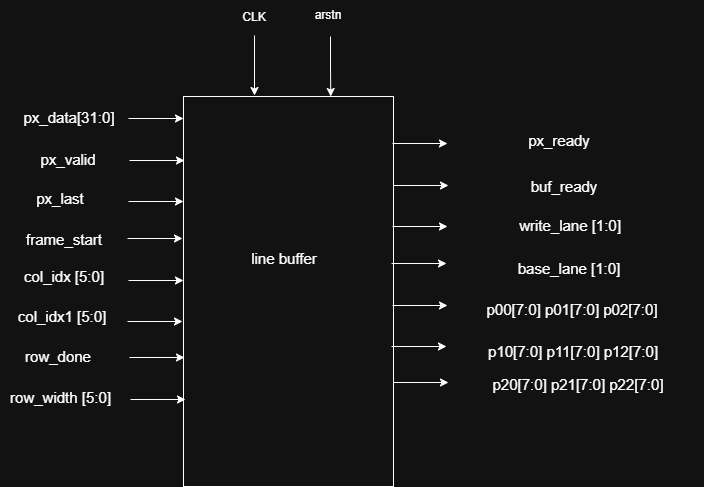

The diagram above was exported from draw.io. Its source (the exported page's mxGraphModel, read from the mxfile embedded in the PNG):
<mxGraphModel dx="1126" dy="1601" grid="1" gridSize="10" guides="1" tooltips="1" connect="1" arrows="1" fold="1" page="1" pageScale="1" pageWidth="850" pageHeight="1100" math="0" shadow="0">
  <root>
    <mxCell id="0" />
    <mxCell id="1" parent="0" />
    <mxCell id="jduFh0vN7pfWyfEYbYRh-1" parent="1" style="rounded=0;whiteSpace=wrap;html=1;" value="" vertex="1">
      <mxGeometry height="390" width="210" x="270" y="80" as="geometry" />
    </mxCell>
    <mxCell id="jduFh0vN7pfWyfEYbYRh-2" edge="1" parent="1" style="edgeStyle=orthogonalEdgeStyle;rounded=0;orthogonalLoop=1;jettySize=auto;html=1;exitX=1;exitY=0.25;exitDx=0;exitDy=0;">
      <mxGeometry relative="1" as="geometry">
        <mxPoint x="215" y="102" as="sourcePoint" />
        <mxPoint x="270" y="102" as="targetPoint" />
      </mxGeometry>
    </mxCell>
    <mxCell id="jduFh0vN7pfWyfEYbYRh-3" edge="1" parent="1" style="edgeStyle=orthogonalEdgeStyle;rounded=0;orthogonalLoop=1;jettySize=auto;html=1;exitX=1;exitY=0.25;exitDx=0;exitDy=0;">
      <mxGeometry relative="1" as="geometry">
        <mxPoint x="216" y="144" as="sourcePoint" />
        <mxPoint x="271" y="144" as="targetPoint" />
      </mxGeometry>
    </mxCell>
    <mxCell id="jduFh0vN7pfWyfEYbYRh-4" edge="1" parent="1" style="edgeStyle=orthogonalEdgeStyle;rounded=0;orthogonalLoop=1;jettySize=auto;html=1;exitX=1;exitY=0.25;exitDx=0;exitDy=0;">
      <mxGeometry relative="1" as="geometry">
        <mxPoint x="215" y="185" as="sourcePoint" />
        <mxPoint x="270" y="185" as="targetPoint" />
      </mxGeometry>
    </mxCell>
    <mxCell id="jduFh0vN7pfWyfEYbYRh-5" edge="1" parent="1" style="edgeStyle=orthogonalEdgeStyle;rounded=0;orthogonalLoop=1;jettySize=auto;html=1;entryX=0.75;entryY=0;entryDx=0;entryDy=0;">
      <mxGeometry relative="1" as="geometry">
        <mxPoint x="417" y="20" as="sourcePoint" />
        <mxPoint x="417.25" y="80" as="targetPoint" />
      </mxGeometry>
    </mxCell>
    <mxCell id="jduFh0vN7pfWyfEYbYRh-6" edge="1" parent="1" style="edgeStyle=orthogonalEdgeStyle;rounded=0;orthogonalLoop=1;jettySize=auto;html=1;">
      <mxGeometry relative="1" as="geometry">
        <mxPoint x="341" y="19" as="sourcePoint" />
        <mxPoint x="341" y="79" as="targetPoint" />
      </mxGeometry>
    </mxCell>
    <mxCell id="jduFh0vN7pfWyfEYbYRh-7" parent="1" style="text;html=1;whiteSpace=wrap;strokeColor=none;fillColor=none;align=center;verticalAlign=middle;rounded=0;" value="&lt;font style=&quot;font-size: 15px;&quot;&gt;line buffer&lt;/font&gt;" vertex="1">
      <mxGeometry height="35" width="100" x="321" y="224" as="geometry" />
    </mxCell>
    <mxCell id="jduFh0vN7pfWyfEYbYRh-8" parent="1" style="text;html=1;whiteSpace=wrap;strokeColor=none;fillColor=none;align=center;verticalAlign=middle;rounded=0;" value="CLK" vertex="1">
      <mxGeometry height="30" width="60" x="311" y="-14" as="geometry" />
    </mxCell>
    <mxCell id="jduFh0vN7pfWyfEYbYRh-9" parent="1" style="text;html=1;whiteSpace=wrap;strokeColor=none;fillColor=none;align=center;verticalAlign=middle;rounded=0;" value="arstn" vertex="1">
      <mxGeometry height="30" width="60" x="385" y="-16" as="geometry" />
    </mxCell>
    <mxCell id="jduFh0vN7pfWyfEYbYRh-10" edge="1" parent="1" style="edgeStyle=orthogonalEdgeStyle;rounded=0;orthogonalLoop=1;jettySize=auto;html=1;exitX=1;exitY=0.25;exitDx=0;exitDy=0;">
      <mxGeometry relative="1" as="geometry">
        <mxPoint x="214" y="222" as="sourcePoint" />
        <mxPoint x="269" y="222" as="targetPoint" />
      </mxGeometry>
    </mxCell>
    <mxCell id="jduFh0vN7pfWyfEYbYRh-11" edge="1" parent="1" style="edgeStyle=orthogonalEdgeStyle;rounded=0;orthogonalLoop=1;jettySize=auto;html=1;exitX=1;exitY=0.25;exitDx=0;exitDy=0;">
      <mxGeometry relative="1" as="geometry">
        <mxPoint x="215" y="264" as="sourcePoint" />
        <mxPoint x="270" y="264" as="targetPoint" />
      </mxGeometry>
    </mxCell>
    <mxCell id="jduFh0vN7pfWyfEYbYRh-12" edge="1" parent="1" style="edgeStyle=orthogonalEdgeStyle;rounded=0;orthogonalLoop=1;jettySize=auto;html=1;exitX=1;exitY=0.25;exitDx=0;exitDy=0;">
      <mxGeometry relative="1" as="geometry">
        <mxPoint x="214" y="305" as="sourcePoint" />
        <mxPoint x="269" y="305" as="targetPoint" />
      </mxGeometry>
    </mxCell>
    <mxCell id="jduFh0vN7pfWyfEYbYRh-13" edge="1" parent="1" style="edgeStyle=orthogonalEdgeStyle;rounded=0;orthogonalLoop=1;jettySize=auto;html=1;exitX=1;exitY=0.25;exitDx=0;exitDy=0;">
      <mxGeometry relative="1" as="geometry">
        <mxPoint x="216" y="341" as="sourcePoint" />
        <mxPoint x="271" y="341" as="targetPoint" />
      </mxGeometry>
    </mxCell>
    <mxCell id="jduFh0vN7pfWyfEYbYRh-14" edge="1" parent="1" style="edgeStyle=orthogonalEdgeStyle;rounded=0;orthogonalLoop=1;jettySize=auto;html=1;exitX=1;exitY=0.25;exitDx=0;exitDy=0;">
      <mxGeometry relative="1" as="geometry">
        <mxPoint x="217" y="383" as="sourcePoint" />
        <mxPoint x="272" y="383" as="targetPoint" />
      </mxGeometry>
    </mxCell>
    <mxCell id="jduFh0vN7pfWyfEYbYRh-16" parent="1" style="text;html=1;whiteSpace=wrap;strokeColor=none;fillColor=none;align=center;verticalAlign=middle;rounded=0;" value="&lt;font style=&quot;font-size: 15px;&quot;&gt;px_data[31:0]&lt;/font&gt;" vertex="1">
      <mxGeometry height="35" width="100" x="106" y="83" as="geometry" />
    </mxCell>
    <mxCell id="jduFh0vN7pfWyfEYbYRh-17" parent="1" style="text;html=1;whiteSpace=wrap;strokeColor=none;fillColor=none;align=center;verticalAlign=middle;rounded=0;" value="&lt;font style=&quot;font-size: 15px;&quot;&gt;px_valid&lt;/font&gt;" vertex="1">
      <mxGeometry height="35" width="100" x="105" y="125" as="geometry" />
    </mxCell>
    <mxCell id="jduFh0vN7pfWyfEYbYRh-18" parent="1" style="text;html=1;whiteSpace=wrap;strokeColor=none;fillColor=none;align=center;verticalAlign=middle;rounded=0;" value="&lt;font style=&quot;font-size: 15px;&quot;&gt;px_last&lt;/font&gt;" vertex="1">
      <mxGeometry height="35" width="100" x="97" y="164" as="geometry" />
    </mxCell>
    <mxCell id="jduFh0vN7pfWyfEYbYRh-19" parent="1" style="text;html=1;whiteSpace=wrap;strokeColor=none;fillColor=none;align=center;verticalAlign=middle;rounded=0;" value="&lt;font style=&quot;font-size: 15px;&quot;&gt;frame_start&lt;/font&gt;" vertex="1">
      <mxGeometry height="35" width="100" x="101" y="205" as="geometry" />
    </mxCell>
    <mxCell id="jduFh0vN7pfWyfEYbYRh-20" parent="1" style="text;html=1;whiteSpace=wrap;strokeColor=none;fillColor=none;align=center;verticalAlign=middle;rounded=0;" value="&lt;font style=&quot;font-size: 15px;&quot;&gt;col_idx [5:0]&lt;/font&gt;" vertex="1">
      <mxGeometry height="35" width="100" x="101" y="242" as="geometry" />
    </mxCell>
    <mxCell id="jduFh0vN7pfWyfEYbYRh-21" parent="1" style="text;html=1;whiteSpace=wrap;strokeColor=none;fillColor=none;align=center;verticalAlign=middle;rounded=0;" value="&lt;font style=&quot;font-size: 15px;&quot;&gt;col_idx1 [5:0]&lt;/font&gt;" vertex="1">
      <mxGeometry height="35" width="100" x="99" y="282" as="geometry" />
    </mxCell>
    <mxCell id="jduFh0vN7pfWyfEYbYRh-22" parent="1" style="text;html=1;whiteSpace=wrap;strokeColor=none;fillColor=none;align=center;verticalAlign=middle;rounded=0;" value="&lt;font style=&quot;font-size: 15px;&quot;&gt;row_done&lt;/font&gt;" vertex="1">
      <mxGeometry height="35" width="100" x="95" y="322" as="geometry" />
    </mxCell>
    <mxCell id="jduFh0vN7pfWyfEYbYRh-23" parent="1" style="text;html=1;whiteSpace=wrap;strokeColor=none;fillColor=none;align=center;verticalAlign=middle;rounded=0;" value="&lt;font style=&quot;font-size: 15px;&quot;&gt;row_width [5:0]&lt;/font&gt;" vertex="1">
      <mxGeometry height="35" width="121" x="87" y="363" as="geometry" />
    </mxCell>
    <mxCell id="jduFh0vN7pfWyfEYbYRh-24" edge="1" parent="1" style="edgeStyle=orthogonalEdgeStyle;rounded=0;orthogonalLoop=1;jettySize=auto;html=1;exitX=1;exitY=0.25;exitDx=0;exitDy=0;">
      <mxGeometry relative="1" as="geometry">
        <mxPoint x="479" y="127" as="sourcePoint" />
        <mxPoint x="534" y="127" as="targetPoint" />
      </mxGeometry>
    </mxCell>
    <mxCell id="jduFh0vN7pfWyfEYbYRh-25" edge="1" parent="1" style="edgeStyle=orthogonalEdgeStyle;rounded=0;orthogonalLoop=1;jettySize=auto;html=1;exitX=1;exitY=0.25;exitDx=0;exitDy=0;">
      <mxGeometry relative="1" as="geometry">
        <mxPoint x="480" y="169" as="sourcePoint" />
        <mxPoint x="535" y="169" as="targetPoint" />
      </mxGeometry>
    </mxCell>
    <mxCell id="jduFh0vN7pfWyfEYbYRh-26" edge="1" parent="1" style="edgeStyle=orthogonalEdgeStyle;rounded=0;orthogonalLoop=1;jettySize=auto;html=1;exitX=1;exitY=0.25;exitDx=0;exitDy=0;">
      <mxGeometry relative="1" as="geometry">
        <mxPoint x="479" y="210" as="sourcePoint" />
        <mxPoint x="534" y="210" as="targetPoint" />
      </mxGeometry>
    </mxCell>
    <mxCell id="jduFh0vN7pfWyfEYbYRh-27" edge="1" parent="1" style="edgeStyle=orthogonalEdgeStyle;rounded=0;orthogonalLoop=1;jettySize=auto;html=1;exitX=1;exitY=0.25;exitDx=0;exitDy=0;">
      <mxGeometry relative="1" as="geometry">
        <mxPoint x="478" y="247" as="sourcePoint" />
        <mxPoint x="533" y="247" as="targetPoint" />
      </mxGeometry>
    </mxCell>
    <mxCell id="jduFh0vN7pfWyfEYbYRh-28" edge="1" parent="1" style="edgeStyle=orthogonalEdgeStyle;rounded=0;orthogonalLoop=1;jettySize=auto;html=1;exitX=1;exitY=0.25;exitDx=0;exitDy=0;">
      <mxGeometry relative="1" as="geometry">
        <mxPoint x="479" y="289" as="sourcePoint" />
        <mxPoint x="534" y="289" as="targetPoint" />
      </mxGeometry>
    </mxCell>
    <mxCell id="jduFh0vN7pfWyfEYbYRh-29" edge="1" parent="1" style="edgeStyle=orthogonalEdgeStyle;rounded=0;orthogonalLoop=1;jettySize=auto;html=1;exitX=1;exitY=0.25;exitDx=0;exitDy=0;">
      <mxGeometry relative="1" as="geometry">
        <mxPoint x="478" y="330" as="sourcePoint" />
        <mxPoint x="533" y="330" as="targetPoint" />
      </mxGeometry>
    </mxCell>
    <mxCell id="jduFh0vN7pfWyfEYbYRh-30" edge="1" parent="1" style="edgeStyle=orthogonalEdgeStyle;rounded=0;orthogonalLoop=1;jettySize=auto;html=1;exitX=1;exitY=0.25;exitDx=0;exitDy=0;">
      <mxGeometry relative="1" as="geometry">
        <mxPoint x="480" y="366" as="sourcePoint" />
        <mxPoint x="535" y="366" as="targetPoint" />
      </mxGeometry>
    </mxCell>
    <mxCell id="jduFh0vN7pfWyfEYbYRh-33" parent="1" style="text;html=1;whiteSpace=wrap;strokeColor=none;fillColor=none;align=center;verticalAlign=middle;rounded=0;" value="&lt;font style=&quot;font-size: 15px;&quot;&gt;p20[7:0] p21[7:0] p22[7:0]&lt;/font&gt;" vertex="1">
      <mxGeometry height="35" width="250" x="540" y="350" as="geometry" />
    </mxCell>
    <mxCell id="jduFh0vN7pfWyfEYbYRh-34" parent="1" style="text;html=1;whiteSpace=wrap;strokeColor=none;fillColor=none;align=center;verticalAlign=middle;rounded=0;" value="&lt;font style=&quot;font-size: 15px;&quot;&gt;p10[7:0] p11[7:0] p12[7:0]&lt;/font&gt;" vertex="1">
      <mxGeometry height="35" width="250" x="535" y="317" as="geometry" />
    </mxCell>
    <mxCell id="jduFh0vN7pfWyfEYbYRh-35" parent="1" style="text;html=1;whiteSpace=wrap;strokeColor=none;fillColor=none;align=center;verticalAlign=middle;rounded=0;" value="&lt;font style=&quot;font-size: 15px;&quot;&gt;p00[7:0] p01[7:0] p02[7:0]&lt;/font&gt;" vertex="1">
      <mxGeometry height="35" width="250" x="534" y="275" as="geometry" />
    </mxCell>
    <mxCell id="jduFh0vN7pfWyfEYbYRh-36" parent="1" style="text;html=1;whiteSpace=wrap;strokeColor=none;fillColor=none;align=center;verticalAlign=middle;rounded=0;" value="&lt;font style=&quot;font-size: 15px;&quot;&gt;base_lane [1:0]&lt;/font&gt;" vertex="1">
      <mxGeometry height="35" width="250" x="531" y="234" as="geometry" />
    </mxCell>
    <mxCell id="jduFh0vN7pfWyfEYbYRh-37" parent="1" style="text;html=1;whiteSpace=wrap;strokeColor=none;fillColor=none;align=center;verticalAlign=middle;rounded=0;" value="&lt;font style=&quot;font-size: 15px;&quot;&gt;write_lane [1:0]&lt;/font&gt;" vertex="1">
      <mxGeometry height="35" width="250" x="532" y="191" as="geometry" />
    </mxCell>
    <mxCell id="jduFh0vN7pfWyfEYbYRh-38" parent="1" style="text;html=1;whiteSpace=wrap;strokeColor=none;fillColor=none;align=center;verticalAlign=middle;rounded=0;" value="&lt;font style=&quot;font-size: 15px;&quot;&gt;buf_ready&lt;/font&gt;" vertex="1">
      <mxGeometry height="30" width="60" x="621" y="155" as="geometry" />
    </mxCell>
    <mxCell id="jduFh0vN7pfWyfEYbYRh-39" parent="1" style="text;html=1;whiteSpace=wrap;strokeColor=none;fillColor=none;align=center;verticalAlign=middle;rounded=0;" value="&lt;font style=&quot;font-size: 15px;&quot;&gt;px_ready&lt;/font&gt;" vertex="1">
      <mxGeometry height="30" width="60" x="616" y="109" as="geometry" />
    </mxCell>
  </root>
</mxGraphModel>